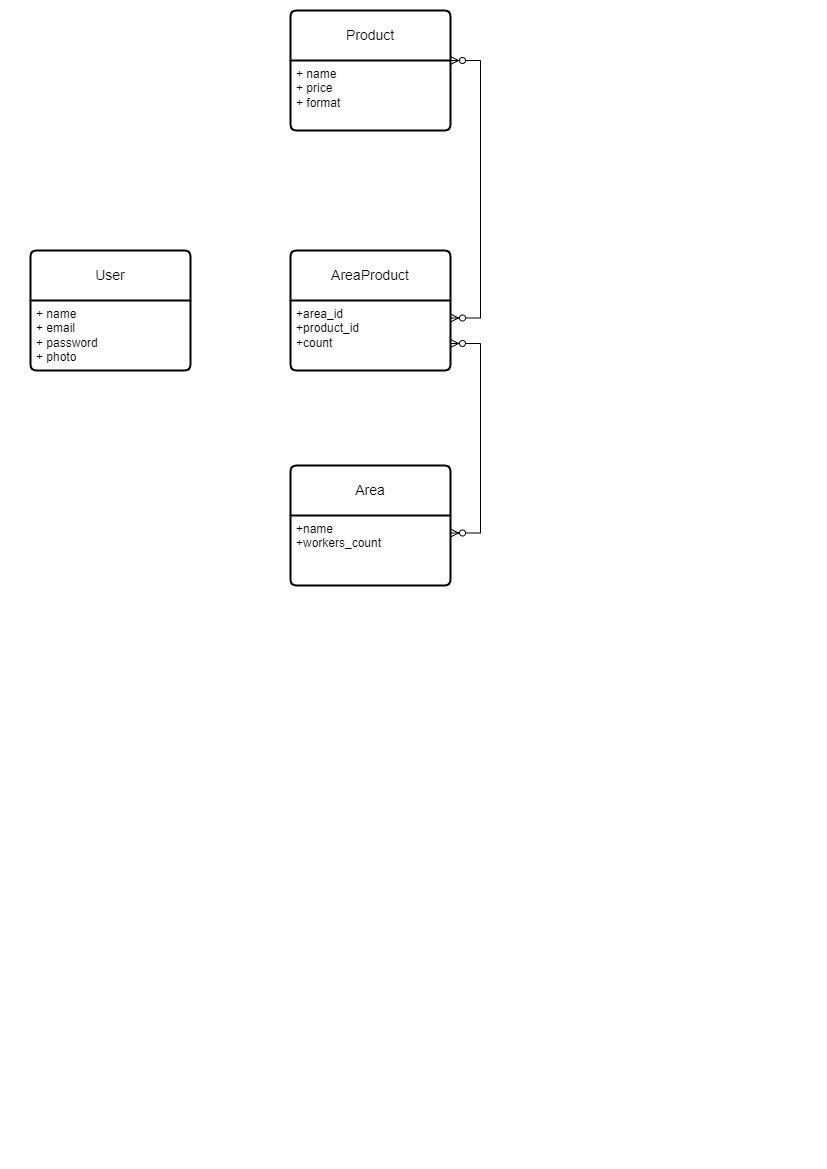

The diagram above was exported from draw.io. Its source (the exported page's mxGraphModel, read from the mxfile embedded in the PNG):
<mxGraphModel dx="880" dy="532" grid="1" gridSize="10" guides="1" tooltips="1" connect="1" arrows="1" fold="1" page="1" pageScale="1" pageWidth="827" pageHeight="1169" math="0" shadow="0">
  <root>
    <mxCell id="0" />
    <mxCell id="1" parent="0" />
    <mxCell id="HVRJKOC1LCIbMaSsTCq1-14" value="User" style="swimlane;childLayout=stackLayout;horizontal=1;startSize=50;horizontalStack=0;rounded=1;fontSize=14;fontStyle=0;strokeWidth=2;resizeParent=0;resizeLast=1;shadow=0;dashed=0;align=center;arcSize=4;whiteSpace=wrap;html=1;" parent="1" vertex="1">
      <mxGeometry x="30" y="250" width="160" height="120" as="geometry" />
    </mxCell>
    <mxCell id="HVRJKOC1LCIbMaSsTCq1-15" value="+ name&lt;br&gt;+ email&lt;br&gt;+ password&lt;br&gt;+ photo" style="align=left;strokeColor=none;fillColor=none;spacingLeft=4;fontSize=12;verticalAlign=top;resizable=0;rotatable=0;part=1;html=1;" parent="HVRJKOC1LCIbMaSsTCq1-14" vertex="1">
      <mxGeometry y="50" width="160" height="70" as="geometry" />
    </mxCell>
    <mxCell id="HVRJKOC1LCIbMaSsTCq1-16" value="AreaProduct" style="swimlane;childLayout=stackLayout;horizontal=1;startSize=50;horizontalStack=0;rounded=1;fontSize=14;fontStyle=0;strokeWidth=2;resizeParent=0;resizeLast=1;shadow=0;dashed=0;align=center;arcSize=4;whiteSpace=wrap;html=1;" parent="1" vertex="1">
      <mxGeometry x="290" y="250" width="160" height="120" as="geometry" />
    </mxCell>
    <mxCell id="HVRJKOC1LCIbMaSsTCq1-17" value="+area_id&lt;br&gt;+product_id&lt;br&gt;+count" style="align=left;strokeColor=none;fillColor=none;spacingLeft=4;fontSize=12;verticalAlign=top;resizable=0;rotatable=0;part=1;html=1;" parent="HVRJKOC1LCIbMaSsTCq1-16" vertex="1">
      <mxGeometry y="50" width="160" height="70" as="geometry" />
    </mxCell>
    <mxCell id="HVRJKOC1LCIbMaSsTCq1-18" value="Product" style="swimlane;childLayout=stackLayout;horizontal=1;startSize=50;horizontalStack=0;rounded=1;fontSize=14;fontStyle=0;strokeWidth=2;resizeParent=0;resizeLast=1;shadow=0;dashed=0;align=center;arcSize=4;whiteSpace=wrap;html=1;" parent="1" vertex="1">
      <mxGeometry x="290" y="10" width="160" height="120" as="geometry" />
    </mxCell>
    <mxCell id="HVRJKOC1LCIbMaSsTCq1-19" value="+ name&lt;br&gt;+ price&lt;br&gt;+ format" style="align=left;strokeColor=none;fillColor=none;spacingLeft=4;fontSize=12;verticalAlign=top;resizable=0;rotatable=0;part=1;html=1;" parent="HVRJKOC1LCIbMaSsTCq1-18" vertex="1">
      <mxGeometry y="50" width="160" height="70" as="geometry" />
    </mxCell>
    <mxCell id="HVRJKOC1LCIbMaSsTCq1-20" value="Area" style="swimlane;childLayout=stackLayout;horizontal=1;startSize=50;horizontalStack=0;rounded=1;fontSize=14;fontStyle=0;strokeWidth=2;resizeParent=0;resizeLast=1;shadow=0;dashed=0;align=center;arcSize=4;whiteSpace=wrap;html=1;" parent="1" vertex="1">
      <mxGeometry x="290" y="465" width="160" height="120" as="geometry" />
    </mxCell>
    <mxCell id="HVRJKOC1LCIbMaSsTCq1-21" value="+name&lt;br&gt;+workers_count" style="align=left;strokeColor=none;fillColor=none;spacingLeft=4;fontSize=12;verticalAlign=top;resizable=0;rotatable=0;part=1;html=1;" parent="HVRJKOC1LCIbMaSsTCq1-20" vertex="1">
      <mxGeometry y="50" width="160" height="70" as="geometry" />
    </mxCell>
    <mxCell id="HVRJKOC1LCIbMaSsTCq1-24" value="" style="edgeStyle=entityRelationEdgeStyle;fontSize=12;html=1;endArrow=ERzeroToMany;endFill=1;startArrow=ERzeroToMany;rounded=0;exitX=1;exitY=0;exitDx=0;exitDy=0;entryX=1;entryY=0.25;entryDx=0;entryDy=0;" parent="1" source="HVRJKOC1LCIbMaSsTCq1-19" target="HVRJKOC1LCIbMaSsTCq1-17" edge="1">
      <mxGeometry width="100" height="100" relative="1" as="geometry">
        <mxPoint x="821.04" y="140" as="sourcePoint" />
        <mxPoint x="590" y="337.5" as="targetPoint" />
      </mxGeometry>
    </mxCell>
    <mxCell id="HVRJKOC1LCIbMaSsTCq1-25" value="" style="edgeStyle=entityRelationEdgeStyle;fontSize=12;html=1;endArrow=ERzeroToMany;endFill=1;startArrow=ERzeroToMany;rounded=0;exitX=1;exitY=0.614;exitDx=0;exitDy=0;entryX=1;entryY=0.25;entryDx=0;entryDy=0;exitPerimeter=0;" parent="1" source="HVRJKOC1LCIbMaSsTCq1-17" target="HVRJKOC1LCIbMaSsTCq1-21" edge="1">
      <mxGeometry width="100" height="100" relative="1" as="geometry">
        <mxPoint x="580" y="207" as="sourcePoint" />
        <mxPoint x="580" y="465" as="targetPoint" />
      </mxGeometry>
    </mxCell>
  </root>
</mxGraphModel>